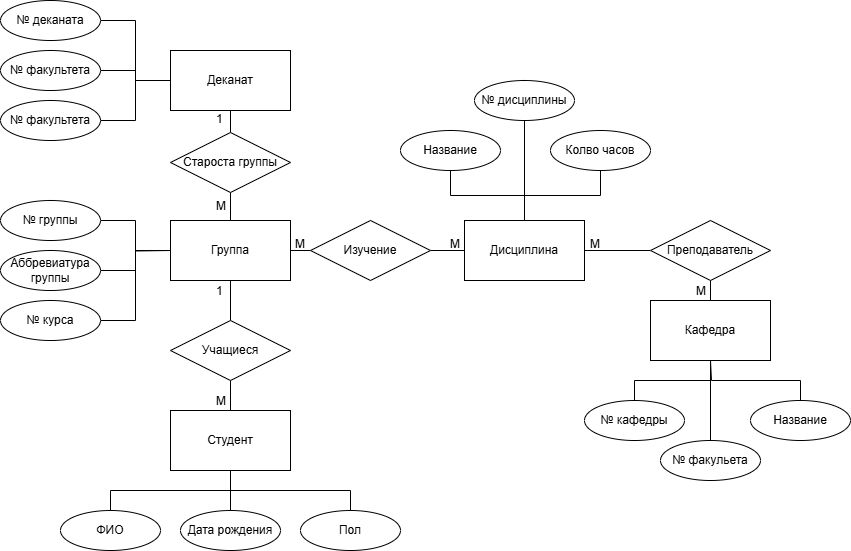

The diagram above was exported from draw.io. Its source (the exported page's mxGraphModel, read from the mxfile embedded in the PNG):
<mxGraphModel dx="1877" dy="573" grid="1" gridSize="10" guides="1" tooltips="1" connect="1" arrows="0" fold="1" page="1" pageScale="1" pageWidth="827" pageHeight="1169" math="0" shadow="0">
  <root>
    <mxCell id="0" />
    <mxCell id="1" parent="0" />
    <mxCell id="1peA9otDZGuO_Py8tUt4-1" value="Студент" style="rounded=0;whiteSpace=wrap;html=1;" parent="1" vertex="1">
      <mxGeometry x="120" y="420" width="120" height="60" as="geometry" />
    </mxCell>
    <mxCell id="1peA9otDZGuO_Py8tUt4-61" style="edgeStyle=orthogonalEdgeStyle;rounded=0;orthogonalLoop=1;jettySize=auto;html=1;exitX=0.5;exitY=0;exitDx=0;exitDy=0;entryX=0.5;entryY=1;entryDx=0;entryDy=0;endArrow=none;startFill=0;" parent="1" source="1peA9otDZGuO_Py8tUt4-6" target="1peA9otDZGuO_Py8tUt4-37" edge="1">
      <mxGeometry relative="1" as="geometry" />
    </mxCell>
    <mxCell id="1peA9otDZGuO_Py8tUt4-6" value="Кафедра" style="rounded=0;whiteSpace=wrap;html=1;" parent="1" vertex="1">
      <mxGeometry x="600" y="310" width="120" height="60" as="geometry" />
    </mxCell>
    <mxCell id="1peA9otDZGuO_Py8tUt4-60" style="edgeStyle=orthogonalEdgeStyle;rounded=0;orthogonalLoop=1;jettySize=auto;html=1;exitX=1;exitY=0.5;exitDx=0;exitDy=0;entryX=0;entryY=0.5;entryDx=0;entryDy=0;endArrow=none;startFill=0;" parent="1" source="1peA9otDZGuO_Py8tUt4-9" target="1peA9otDZGuO_Py8tUt4-37" edge="1">
      <mxGeometry relative="1" as="geometry" />
    </mxCell>
    <mxCell id="1peA9otDZGuO_Py8tUt4-9" value="Дисциплина" style="rounded=0;whiteSpace=wrap;html=1;" parent="1" vertex="1">
      <mxGeometry x="414" y="230" width="120" height="60" as="geometry" />
    </mxCell>
    <mxCell id="1peA9otDZGuO_Py8tUt4-15" value="Деканат" style="rounded=0;whiteSpace=wrap;html=1;" parent="1" vertex="1">
      <mxGeometry x="120" y="60" width="120" height="60" as="geometry" />
    </mxCell>
    <mxCell id="1peA9otDZGuO_Py8tUt4-56" style="edgeStyle=orthogonalEdgeStyle;rounded=0;orthogonalLoop=1;jettySize=auto;html=1;exitX=1;exitY=0.5;exitDx=0;exitDy=0;entryX=0;entryY=0.5;entryDx=0;entryDy=0;endArrow=none;startFill=0;" parent="1" source="1peA9otDZGuO_Py8tUt4-16" target="1peA9otDZGuO_Py8tUt4-27" edge="1">
      <mxGeometry relative="1" as="geometry" />
    </mxCell>
    <mxCell id="1peA9otDZGuO_Py8tUt4-16" value="№ курса" style="ellipse;whiteSpace=wrap;html=1;align=center;" parent="1" vertex="1">
      <mxGeometry x="-50" y="310" width="100" height="40" as="geometry" />
    </mxCell>
    <mxCell id="1peA9otDZGuO_Py8tUt4-23" style="edgeStyle=orthogonalEdgeStyle;rounded=0;orthogonalLoop=1;jettySize=auto;html=1;exitX=0.5;exitY=0;exitDx=0;exitDy=0;entryX=0.5;entryY=1;entryDx=0;entryDy=0;endArrow=none;startFill=0;" parent="1" source="1peA9otDZGuO_Py8tUt4-18" target="1peA9otDZGuO_Py8tUt4-1" edge="1">
      <mxGeometry relative="1" as="geometry" />
    </mxCell>
    <mxCell id="1peA9otDZGuO_Py8tUt4-18" value="ФИО" style="ellipse;whiteSpace=wrap;html=1;align=center;" parent="1" vertex="1">
      <mxGeometry x="10" y="520" width="100" height="40" as="geometry" />
    </mxCell>
    <mxCell id="1peA9otDZGuO_Py8tUt4-24" style="edgeStyle=orthogonalEdgeStyle;rounded=0;orthogonalLoop=1;jettySize=auto;html=1;exitX=0.5;exitY=0;exitDx=0;exitDy=0;entryX=0.5;entryY=1;entryDx=0;entryDy=0;endArrow=none;endFill=1;startFill=0;" parent="1" source="1peA9otDZGuO_Py8tUt4-19" target="1peA9otDZGuO_Py8tUt4-1" edge="1">
      <mxGeometry relative="1" as="geometry">
        <mxPoint x="140.00000000000023" y="480" as="targetPoint" />
        <Array as="points">
          <mxPoint x="180" y="490" />
          <mxPoint x="180" y="490" />
        </Array>
      </mxGeometry>
    </mxCell>
    <mxCell id="1peA9otDZGuO_Py8tUt4-19" value="Дата рождения" style="ellipse;whiteSpace=wrap;html=1;align=center;" parent="1" vertex="1">
      <mxGeometry x="130" y="520" width="100" height="40" as="geometry" />
    </mxCell>
    <mxCell id="1peA9otDZGuO_Py8tUt4-25" style="edgeStyle=orthogonalEdgeStyle;rounded=0;orthogonalLoop=1;jettySize=auto;html=1;exitX=0.5;exitY=0;exitDx=0;exitDy=0;entryX=0.5;entryY=1;entryDx=0;entryDy=0;endArrow=none;startFill=0;" parent="1" source="1peA9otDZGuO_Py8tUt4-20" target="1peA9otDZGuO_Py8tUt4-1" edge="1">
      <mxGeometry relative="1" as="geometry" />
    </mxCell>
    <mxCell id="1peA9otDZGuO_Py8tUt4-20" value="Пол" style="ellipse;whiteSpace=wrap;html=1;align=center;" parent="1" vertex="1">
      <mxGeometry x="250" y="520" width="100" height="40" as="geometry" />
    </mxCell>
    <mxCell id="1peA9otDZGuO_Py8tUt4-62" style="edgeStyle=orthogonalEdgeStyle;rounded=0;orthogonalLoop=1;jettySize=auto;html=1;exitX=0.5;exitY=0;exitDx=0;exitDy=0;entryX=0.5;entryY=1;entryDx=0;entryDy=0;endArrow=none;startFill=0;" parent="1" source="1peA9otDZGuO_Py8tUt4-26" target="1peA9otDZGuO_Py8tUt4-15" edge="1">
      <mxGeometry relative="1" as="geometry" />
    </mxCell>
    <mxCell id="1peA9otDZGuO_Py8tUt4-26" value="Староста группы" style="shape=rhombus;perimeter=rhombusPerimeter;whiteSpace=wrap;html=1;align=center;" parent="1" vertex="1">
      <mxGeometry x="120" y="142" width="120" height="60" as="geometry" />
    </mxCell>
    <mxCell id="1peA9otDZGuO_Py8tUt4-58" style="edgeStyle=orthogonalEdgeStyle;rounded=0;orthogonalLoop=1;jettySize=auto;html=1;exitX=1;exitY=0.5;exitDx=0;exitDy=0;entryX=0;entryY=0.5;entryDx=0;entryDy=0;endArrow=none;endFill=1;startFill=0;" parent="1" source="1peA9otDZGuO_Py8tUt4-27" target="1peA9otDZGuO_Py8tUt4-33" edge="1">
      <mxGeometry relative="1" as="geometry" />
    </mxCell>
    <mxCell id="1peA9otDZGuO_Py8tUt4-63" style="edgeStyle=orthogonalEdgeStyle;rounded=0;orthogonalLoop=1;jettySize=auto;html=1;exitX=0.5;exitY=0;exitDx=0;exitDy=0;entryX=0.5;entryY=1;entryDx=0;entryDy=0;endArrow=none;startFill=0;" parent="1" source="1peA9otDZGuO_Py8tUt4-27" target="1peA9otDZGuO_Py8tUt4-26" edge="1">
      <mxGeometry relative="1" as="geometry" />
    </mxCell>
    <mxCell id="1peA9otDZGuO_Py8tUt4-64" style="edgeStyle=orthogonalEdgeStyle;rounded=0;orthogonalLoop=1;jettySize=auto;html=1;exitX=0.5;exitY=1;exitDx=0;exitDy=0;endArrow=none;startFill=0;" parent="1" source="1peA9otDZGuO_Py8tUt4-27" target="1peA9otDZGuO_Py8tUt4-29" edge="1">
      <mxGeometry relative="1" as="geometry" />
    </mxCell>
    <mxCell id="1peA9otDZGuO_Py8tUt4-27" value="Группа" style="rounded=0;whiteSpace=wrap;html=1;" parent="1" vertex="1">
      <mxGeometry x="120" y="230" width="120" height="60" as="geometry" />
    </mxCell>
    <mxCell id="1peA9otDZGuO_Py8tUt4-45" style="edgeStyle=orthogonalEdgeStyle;rounded=0;orthogonalLoop=1;jettySize=auto;html=1;exitX=1;exitY=0.5;exitDx=0;exitDy=0;entryX=0;entryY=0.5;entryDx=0;entryDy=0;endArrow=none;startFill=0;" parent="1" source="1peA9otDZGuO_Py8tUt4-28" target="1peA9otDZGuO_Py8tUt4-27" edge="1">
      <mxGeometry relative="1" as="geometry" />
    </mxCell>
    <mxCell id="1peA9otDZGuO_Py8tUt4-28" value="№ группы" style="ellipse;whiteSpace=wrap;html=1;align=center;" parent="1" vertex="1">
      <mxGeometry x="-50" y="210" width="100" height="40" as="geometry" />
    </mxCell>
    <mxCell id="1peA9otDZGuO_Py8tUt4-65" style="edgeStyle=orthogonalEdgeStyle;rounded=0;orthogonalLoop=1;jettySize=auto;html=1;exitX=0.5;exitY=1;exitDx=0;exitDy=0;endArrow=none;startFill=0;" parent="1" source="1peA9otDZGuO_Py8tUt4-29" target="1peA9otDZGuO_Py8tUt4-1" edge="1">
      <mxGeometry relative="1" as="geometry" />
    </mxCell>
    <mxCell id="1peA9otDZGuO_Py8tUt4-29" value="Учащиеся" style="shape=rhombus;perimeter=rhombusPerimeter;whiteSpace=wrap;html=1;align=center;" parent="1" vertex="1">
      <mxGeometry x="120" y="330" width="120" height="60" as="geometry" />
    </mxCell>
    <mxCell id="1peA9otDZGuO_Py8tUt4-42" style="edgeStyle=orthogonalEdgeStyle;rounded=0;orthogonalLoop=1;jettySize=auto;html=1;exitX=1;exitY=0.5;exitDx=0;exitDy=0;entryX=0;entryY=0.5;entryDx=0;entryDy=0;endArrow=none;startFill=0;" parent="1" source="1peA9otDZGuO_Py8tUt4-30" target="1peA9otDZGuO_Py8tUt4-15" edge="1">
      <mxGeometry relative="1" as="geometry" />
    </mxCell>
    <mxCell id="1peA9otDZGuO_Py8tUt4-30" value="№ деканата" style="ellipse;whiteSpace=wrap;html=1;align=center;" parent="1" vertex="1">
      <mxGeometry x="-50" y="10" width="100" height="40" as="geometry" />
    </mxCell>
    <mxCell id="1peA9otDZGuO_Py8tUt4-43" style="edgeStyle=orthogonalEdgeStyle;rounded=0;orthogonalLoop=1;jettySize=auto;html=1;exitX=1;exitY=0.5;exitDx=0;exitDy=0;entryX=0;entryY=0.5;entryDx=0;entryDy=0;endArrow=none;startFill=0;" parent="1" source="1peA9otDZGuO_Py8tUt4-31" target="1peA9otDZGuO_Py8tUt4-15" edge="1">
      <mxGeometry relative="1" as="geometry" />
    </mxCell>
    <mxCell id="1peA9otDZGuO_Py8tUt4-31" value="№ факультета" style="ellipse;whiteSpace=wrap;html=1;align=center;" parent="1" vertex="1">
      <mxGeometry x="-50" y="60" width="100" height="40" as="geometry" />
    </mxCell>
    <mxCell id="1peA9otDZGuO_Py8tUt4-44" style="edgeStyle=orthogonalEdgeStyle;rounded=0;orthogonalLoop=1;jettySize=auto;html=1;exitX=1;exitY=0.5;exitDx=0;exitDy=0;entryX=0;entryY=0.5;entryDx=0;entryDy=0;endArrow=none;startFill=0;" parent="1" source="1peA9otDZGuO_Py8tUt4-32" target="1peA9otDZGuO_Py8tUt4-15" edge="1">
      <mxGeometry relative="1" as="geometry" />
    </mxCell>
    <mxCell id="1peA9otDZGuO_Py8tUt4-32" value="№ факультета" style="ellipse;whiteSpace=wrap;html=1;align=center;" parent="1" vertex="1">
      <mxGeometry x="-50" y="110" width="100" height="40" as="geometry" />
    </mxCell>
    <mxCell id="1peA9otDZGuO_Py8tUt4-59" style="edgeStyle=orthogonalEdgeStyle;rounded=0;orthogonalLoop=1;jettySize=auto;html=1;exitX=1;exitY=0.5;exitDx=0;exitDy=0;entryX=0;entryY=0.5;entryDx=0;entryDy=0;endArrow=none;startFill=0;" parent="1" source="1peA9otDZGuO_Py8tUt4-33" target="1peA9otDZGuO_Py8tUt4-9" edge="1">
      <mxGeometry relative="1" as="geometry" />
    </mxCell>
    <mxCell id="1peA9otDZGuO_Py8tUt4-33" value="Изучение" style="shape=rhombus;perimeter=rhombusPerimeter;whiteSpace=wrap;html=1;align=center;" parent="1" vertex="1">
      <mxGeometry x="260" y="230" width="120" height="60" as="geometry" />
    </mxCell>
    <mxCell id="1peA9otDZGuO_Py8tUt4-47" style="edgeStyle=orthogonalEdgeStyle;rounded=0;orthogonalLoop=1;jettySize=auto;html=1;exitX=0.5;exitY=1;exitDx=0;exitDy=0;entryX=0.5;entryY=0;entryDx=0;entryDy=0;endArrow=none;startFill=0;" parent="1" source="1peA9otDZGuO_Py8tUt4-34" target="1peA9otDZGuO_Py8tUt4-9" edge="1">
      <mxGeometry relative="1" as="geometry" />
    </mxCell>
    <mxCell id="1peA9otDZGuO_Py8tUt4-34" value="Название" style="ellipse;whiteSpace=wrap;html=1;align=center;" parent="1" vertex="1">
      <mxGeometry x="350" y="140" width="100" height="40" as="geometry" />
    </mxCell>
    <mxCell id="1peA9otDZGuO_Py8tUt4-48" style="edgeStyle=orthogonalEdgeStyle;rounded=0;orthogonalLoop=1;jettySize=auto;html=1;exitX=0.5;exitY=1;exitDx=0;exitDy=0;endArrow=none;startFill=0;" parent="1" source="1peA9otDZGuO_Py8tUt4-35" target="1peA9otDZGuO_Py8tUt4-9" edge="1">
      <mxGeometry relative="1" as="geometry" />
    </mxCell>
    <mxCell id="1peA9otDZGuO_Py8tUt4-35" value="№ дисциплины" style="ellipse;whiteSpace=wrap;html=1;align=center;" parent="1" vertex="1">
      <mxGeometry x="424" y="90" width="100" height="40" as="geometry" />
    </mxCell>
    <mxCell id="1peA9otDZGuO_Py8tUt4-50" style="edgeStyle=orthogonalEdgeStyle;rounded=0;orthogonalLoop=1;jettySize=auto;html=1;exitX=0.5;exitY=1;exitDx=0;exitDy=0;entryX=0.5;entryY=0;entryDx=0;entryDy=0;endArrow=none;startFill=0;" parent="1" source="1peA9otDZGuO_Py8tUt4-36" target="1peA9otDZGuO_Py8tUt4-9" edge="1">
      <mxGeometry relative="1" as="geometry" />
    </mxCell>
    <mxCell id="1peA9otDZGuO_Py8tUt4-36" value="Колво часов" style="ellipse;whiteSpace=wrap;html=1;align=center;" parent="1" vertex="1">
      <mxGeometry x="500" y="140" width="100" height="40" as="geometry" />
    </mxCell>
    <mxCell id="1peA9otDZGuO_Py8tUt4-37" value="Преподаватель" style="shape=rhombus;perimeter=rhombusPerimeter;whiteSpace=wrap;html=1;align=center;" parent="1" vertex="1">
      <mxGeometry x="600" y="230" width="120" height="60" as="geometry" />
    </mxCell>
    <mxCell id="1peA9otDZGuO_Py8tUt4-53" style="edgeStyle=orthogonalEdgeStyle;rounded=0;orthogonalLoop=1;jettySize=auto;html=1;exitX=0.5;exitY=0;exitDx=0;exitDy=0;entryX=0.5;entryY=1;entryDx=0;entryDy=0;endArrow=none;startFill=0;" parent="1" source="1peA9otDZGuO_Py8tUt4-38" target="1peA9otDZGuO_Py8tUt4-6" edge="1">
      <mxGeometry relative="1" as="geometry" />
    </mxCell>
    <mxCell id="1peA9otDZGuO_Py8tUt4-38" value="№ кафедры" style="ellipse;whiteSpace=wrap;html=1;align=center;" parent="1" vertex="1">
      <mxGeometry x="534" y="410" width="100" height="40" as="geometry" />
    </mxCell>
    <mxCell id="1peA9otDZGuO_Py8tUt4-51" style="edgeStyle=orthogonalEdgeStyle;rounded=0;orthogonalLoop=1;jettySize=auto;html=1;exitX=0.5;exitY=0;exitDx=0;exitDy=0;entryX=0.5;entryY=1;entryDx=0;entryDy=0;endArrow=none;startFill=0;" parent="1" source="1peA9otDZGuO_Py8tUt4-39" target="1peA9otDZGuO_Py8tUt4-6" edge="1">
      <mxGeometry relative="1" as="geometry" />
    </mxCell>
    <mxCell id="1peA9otDZGuO_Py8tUt4-39" value="№ факульета" style="ellipse;whiteSpace=wrap;html=1;align=center;" parent="1" vertex="1">
      <mxGeometry x="610" y="450" width="100" height="40" as="geometry" />
    </mxCell>
    <mxCell id="1peA9otDZGuO_Py8tUt4-55" style="edgeStyle=orthogonalEdgeStyle;rounded=0;orthogonalLoop=1;jettySize=auto;html=1;exitX=0.5;exitY=0;exitDx=0;exitDy=0;endArrow=none;startFill=0;" parent="1" source="1peA9otDZGuO_Py8tUt4-40" edge="1">
      <mxGeometry relative="1" as="geometry">
        <mxPoint x="660" y="370" as="targetPoint" />
        <Array as="points">
          <mxPoint x="750" y="390" />
          <mxPoint x="661" y="390" />
          <mxPoint x="661" y="370" />
        </Array>
      </mxGeometry>
    </mxCell>
    <mxCell id="1peA9otDZGuO_Py8tUt4-40" value="Название" style="ellipse;whiteSpace=wrap;html=1;align=center;" parent="1" vertex="1">
      <mxGeometry x="700" y="410" width="100" height="40" as="geometry" />
    </mxCell>
    <mxCell id="1peA9otDZGuO_Py8tUt4-46" style="edgeStyle=orthogonalEdgeStyle;rounded=0;orthogonalLoop=1;jettySize=auto;html=1;exitX=1;exitY=0.5;exitDx=0;exitDy=0;endArrow=none;startFill=0;" parent="1" source="1peA9otDZGuO_Py8tUt4-41" edge="1">
      <mxGeometry relative="1" as="geometry">
        <mxPoint x="120.00000000000023" y="260" as="targetPoint" />
      </mxGeometry>
    </mxCell>
    <mxCell id="1peA9otDZGuO_Py8tUt4-41" value="Аббревиатура группы" style="ellipse;whiteSpace=wrap;html=1;align=center;" parent="1" vertex="1">
      <mxGeometry x="-50" y="260" width="100" height="40" as="geometry" />
    </mxCell>
    <mxCell id="1peA9otDZGuO_Py8tUt4-66" value="1" style="text;strokeColor=none;fillColor=none;spacingLeft=4;spacingRight=4;overflow=hidden;rotatable=0;points=[[0,0.5],[1,0.5]];portConstraint=eastwest;fontSize=12;whiteSpace=wrap;html=1;" parent="1" vertex="1">
      <mxGeometry x="160" y="115" width="40" height="30" as="geometry" />
    </mxCell>
    <mxCell id="1peA9otDZGuO_Py8tUt4-67" value="M" style="text;strokeColor=none;fillColor=none;spacingLeft=4;spacingRight=4;overflow=hidden;rotatable=0;points=[[0,0.5],[1,0.5]];portConstraint=eastwest;fontSize=12;whiteSpace=wrap;html=1;" parent="1" vertex="1">
      <mxGeometry x="160" y="202" width="40" height="30" as="geometry" />
    </mxCell>
    <mxCell id="1peA9otDZGuO_Py8tUt4-68" value="1" style="text;strokeColor=none;fillColor=none;spacingLeft=4;spacingRight=4;overflow=hidden;rotatable=0;points=[[0,0.5],[1,0.5]];portConstraint=eastwest;fontSize=12;whiteSpace=wrap;html=1;" parent="1" vertex="1">
      <mxGeometry x="160" y="287" width="40" height="30" as="geometry" />
    </mxCell>
    <mxCell id="1peA9otDZGuO_Py8tUt4-69" value="M" style="text;strokeColor=none;fillColor=none;spacingLeft=4;spacingRight=4;overflow=hidden;rotatable=0;points=[[0,0.5],[1,0.5]];portConstraint=eastwest;fontSize=12;whiteSpace=wrap;html=1;" parent="1" vertex="1">
      <mxGeometry x="160" y="397" width="40" height="30" as="geometry" />
    </mxCell>
    <mxCell id="1peA9otDZGuO_Py8tUt4-70" value="M" style="text;strokeColor=none;fillColor=none;spacingLeft=4;spacingRight=4;overflow=hidden;rotatable=0;points=[[0,0.5],[1,0.5]];portConstraint=eastwest;fontSize=12;whiteSpace=wrap;html=1;" parent="1" vertex="1">
      <mxGeometry x="239" y="240" width="40" height="30" as="geometry" />
    </mxCell>
    <mxCell id="1peA9otDZGuO_Py8tUt4-71" value="M" style="text;strokeColor=none;fillColor=none;spacingLeft=4;spacingRight=4;overflow=hidden;rotatable=0;points=[[0,0.5],[1,0.5]];portConstraint=eastwest;fontSize=12;whiteSpace=wrap;html=1;" parent="1" vertex="1">
      <mxGeometry x="394" y="240" width="40" height="30" as="geometry" />
    </mxCell>
    <mxCell id="1peA9otDZGuO_Py8tUt4-72" value="M" style="text;strokeColor=none;fillColor=none;spacingLeft=4;spacingRight=4;overflow=hidden;rotatable=0;points=[[0,0.5],[1,0.5]];portConstraint=eastwest;fontSize=12;whiteSpace=wrap;html=1;" parent="1" vertex="1">
      <mxGeometry x="534" y="240" width="40" height="30" as="geometry" />
    </mxCell>
    <mxCell id="1peA9otDZGuO_Py8tUt4-73" value="M" style="text;strokeColor=none;fillColor=none;spacingLeft=4;spacingRight=4;overflow=hidden;rotatable=0;points=[[0,0.5],[1,0.5]];portConstraint=eastwest;fontSize=12;whiteSpace=wrap;html=1;" parent="1" vertex="1">
      <mxGeometry x="640" y="287" width="40" height="30" as="geometry" />
    </mxCell>
  </root>
</mxGraphModel>